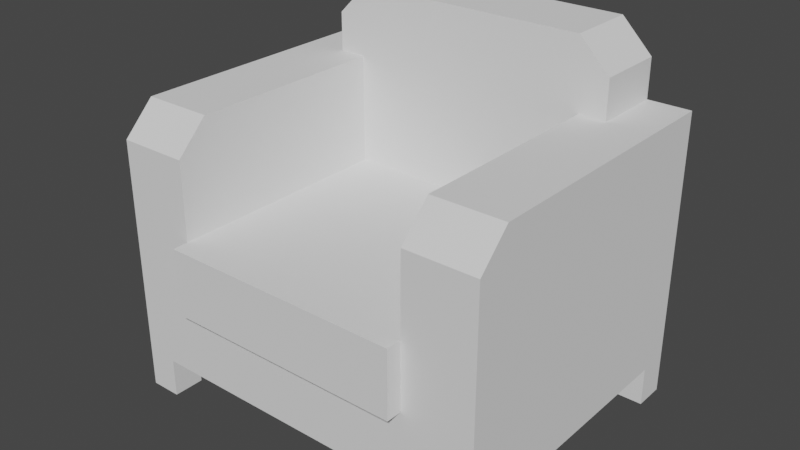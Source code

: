 # Source: lounge_chair.blend  (saved by Blender 2.91.10; exported with 4.5.12 LTS)
import bpy
from mathutils import Matrix  # noqa: F401  (used for matrix-valued properties, if any)

bpy.ops.wm.read_factory_settings(use_empty=True)
scene = bpy.context.scene
scene.name = 'Scene'

# ---- world
world_world = bpy.data.worlds.new('World'); scene.world = world_world
world_world.use_nodes = True; world_world.node_tree.nodes.clear()
_N = world_world.node_tree.nodes; _L = world_world.node_tree.links
n0 = _N.new('ShaderNodeOutputWorld'); n0.name = 'World Output'; n0.location = (300, 300)
n1 = _N.new('ShaderNodeBackground'); n1.name = 'Background'; n1.location = (10, 300)
n1.inputs[0].default_value = (0.05088, 0.05088, 0.05088, 1.0)
_L.new(n1.outputs[0], n0.inputs[0])
n0.is_active_output = True
world_world.color = (0.05088, 0.05088, 0.05088)
world_world.use_sun_shadow = False
world_world.sun_shadow_jitter_overblur = 0.0

# ---- meshes
me_lounge_chair = bpy.data.meshes.new('lounge_chair')
me_lounge_chair.from_pydata([(0.2843, -0.3364, 0.6059), (0.2843, -0.3364, 0.4223), (0.2843, -0.263, 0.6794), (0.2843, 0.2141, 0.4223), (0.2843, 0.2141, 0.6794), (-0.3487, 0.2141, 0.7712), (-0.3487, 0.2141, 0.6794), (-0.3487, 0.3796, 0.7712), (-0.3487, 0.3796, 0.6794), (0.3487, 0.2141, 0.7712), (0.2753, 0.2141, 0.8446), (0.3487, 0.3796, 0.7712), (0.2753, 0.3796, 0.8446), (0.2843, -0.263, 0.6794), (0.2843, 0.2141, 0.6794), (0.4499, -0.263, 0.6794), (0.3487, 0.2141, 0.6794), (0.3487, 0.3796, 0.6794), (0.4499, 0.3796, 0.6794), (0.4499, -0.3364, 0.6059), (0.2843, -0.3364, 0.6059), (0.4499, -0.263, 0.6794), (0.2843, -0.263, 0.6794), (-0.2753, 0.2141, 0.8446), (-0.2753, 0.3796, 0.8446), (0.2753, 0.2141, 0.8446), (0.2753, 0.3796, 0.8446), (0.4499, -0.3364, 0.09181), (0.4499, -0.3364, 0.6059), (0.4499, -0.263, 0.09181), (0.4499, -0.263, 0.6794), (0.4499, 0.3062, 0.09181), (0.4499, 0.3796, 0.6794), (0.4499, 0.3796, 0.09181), (-0.4499, -0.3364, 0.6059), (-0.4499, -0.3364, 0.09181), (-0.4499, -0.263, 0.6794), (-0.4499, -0.263, 0.09181), (-0.4499, 0.3796, 0.6794), (-0.4499, 0.3062, 0.09181), (-0.4499, 0.3796, 0.09181), (-0.4499, 0.3796, 0.09181), (-0.3764, 0.3796, 0.09181), (-0.4499, 0.3796, 0.6794), (0.3764, 0.3796, 0.09181), (-0.3487, 0.3796, 0.6794), (0.4499, 0.3796, 0.6794), (0.4499, 0.3796, 0.09181), (0.3487, 0.3796, 0.6794), (-0.3487, 0.3796, 0.7712), (0.3487, 0.3796, 0.7712), (-0.2753, 0.3796, 0.8446), (0.2753, 0.3796, 0.8446), (-0.3764, 0.3796, 0.09181), (-0.3764, 0.3062, 0.09181), (0.3764, 0.3796, 0.09181), (0.3764, -0.263, 0.09181), (0.3764, 0.3062, 0.09181), (0.4499, -0.263, 0.09181), (0.4499, 0.3062, 0.09181), (0.3764, -0.3364, 0.09181), (-0.3764, -0.3364, 0.09181), (-0.3764, -0.263, 0.09181), (-0.4499, 0.3062, 0.09181), (-0.4499, -0.263, 0.09181), (-0.2843, -0.3732, 0.4223), (-0.2843, -0.3364, 0.4223), (0.2843, -0.3732, 0.4223), (-0.2843, 0.2141, 0.4223), (0.2843, 0.2141, 0.4223), (0.2843, -0.3364, 0.4223), (0.2843, -0.3732, 0.2659), (-0.2843, -0.3732, 0.2659), (0.2843, -0.3732, 0.4223), (-0.2843, -0.3732, 0.4223), (0.4499, -0.3364, 0.09181), (0.3764, -0.3364, 0.09181), (0.4499, -0.3364, 0.6059), (0.2843, -0.3364, 0.2659), (-0.3764, -0.3364, 0.09181), (-0.4499, -0.3364, 0.09181), (0.2843, -0.3364, 0.4223), (0.2843, -0.3364, 0.6059), (-0.2843, -0.3364, 0.2659), (-0.4499, -0.3364, 0.6059), (-0.2843, -0.3364, 0.4223), (-0.2843, -0.3364, 0.6059), (-0.4499, -0.263, 0.6794), (-0.3487, 0.2141, 0.6794), (-0.2843, -0.263, 0.6794), (-0.2843, 0.2141, 0.6794), (-0.3487, 0.3796, 0.6794), (-0.4499, 0.3796, 0.6794), (-0.2843, -0.3364, 0.6059), (-0.4499, -0.3364, 0.6059), (-0.2843, -0.263, 0.6794), (-0.4499, -0.263, 0.6794), (-0.2843, -0.3364, 0.4223), (-0.2843, -0.3364, 0.6059), (-0.2843, 0.2141, 0.4223), (-0.2843, -0.263, 0.6794), (-0.2843, 0.2141, 0.6794), (-0.2753, 0.2141, 0.8446), (-0.3487, 0.2141, 0.7712), (-0.2753, 0.3796, 0.8446), (-0.3487, 0.3796, 0.7712), (0.3487, 0.2141, 0.6794), (0.2843, 0.2141, 0.6794), (0.3487, 0.2141, 0.7712), (-0.2843, 0.2141, 0.6794), (-0.3487, 0.2141, 0.6794), (-0.3487, 0.2141, 0.7712), (0.2753, 0.2141, 0.8446), (-0.2753, 0.2141, 0.8446), (-0.2843, 0.2141, 0.4223), (0.2843, 0.2141, 0.4223), (0.3487, 0.2141, 0.6794), (0.3487, 0.2141, 0.7712), (0.3487, 0.3796, 0.6794), (0.3487, 0.3796, 0.7712), (-0.2843, -0.3732, 0.4223), (-0.2843, -0.3732, 0.2659), (-0.2843, -0.3364, 0.4223), (-0.2843, -0.3364, 0.2659), (-0.2843, -0.3364, 0.2659), (-0.2843, -0.3732, 0.2659), (0.2843, -0.3364, 0.2659), (0.2843, -0.3732, 0.2659), (0.2843, -0.3732, 0.2659), (0.2843, -0.3732, 0.4223), (0.2843, -0.3364, 0.2659), (0.2843, -0.3364, 0.4223), (0.4499, -0.3364, 0.09181), (0.4499, -0.263, 0.09181), (0.4499, 0.3062, 0.09181), (0.4499, 0.3796, 0.09181), (-0.4499, -0.3364, 0.09181), (-0.4499, -0.263, 0.09181), (-0.4499, 0.3062, 0.09181), (-0.4499, 0.3796, 0.09181), (-0.4499, 0.3796, 0.09181), (-0.3764, 0.3796, 0.09181), (0.3764, 0.3796, 0.09181), (0.4499, 0.3796, 0.09181), (0.4499, -0.3364, 0.09181), (0.3764, -0.3364, 0.09181), (-0.3764, -0.3364, 0.09181), (-0.4499, -0.3364, 0.09181), (0.3764, 0.3796, 0.0), (0.3764, 0.3062, 0.0), (0.4499, 0.3796, 0.0), (0.4499, 0.3062, 0.0), (0.3764, 0.3796, 0.0), (0.4499, 0.3796, 0.0), (0.4499, 0.3062, 0.0), (0.4499, 0.3796, 0.0), (0.4499, 0.3062, 0.0), (0.3764, 0.3062, 0.0), (0.4499, 0.3062, 0.09181), (0.3764, 0.3062, 0.09181), (0.3764, 0.3062, 0.09181), (0.3764, 0.3062, 0.0), (0.3764, 0.3796, 0.09181), (0.3764, 0.3796, 0.0), (0.4499, -0.3364, 0.0), (0.3764, -0.3364, 0.0), (-0.3764, 0.3062, 0.0), (-0.4499, 0.3062, 0.0), (-0.3764, 0.3062, 0.09181), (-0.4499, 0.3062, 0.09181), (-0.4499, 0.3062, 0.0), (-0.4499, 0.3796, 0.0), (-0.4499, -0.263, 0.0), (-0.4499, -0.3364, 0.0), (-0.3764, -0.263, 0.0), (-0.3764, -0.3364, 0.0), (0.3764, -0.3364, 0.09181), (0.3764, -0.3364, 0.0), (0.3764, -0.263, 0.09181), (0.3764, -0.263, 0.0), (-0.4499, -0.3364, 0.0), (-0.4499, -0.263, 0.0), (0.3764, -0.263, 0.0), (0.4499, -0.263, 0.0), (0.3764, -0.263, 0.09181), (0.4499, -0.263, 0.09181), (-0.4499, -0.263, 0.0), (-0.3764, -0.263, 0.0), (-0.4499, -0.263, 0.09181), (-0.3764, -0.263, 0.09181), (-0.3764, -0.3364, 0.0), (-0.3764, -0.3364, 0.09181), (-0.3764, -0.263, 0.0), (-0.3764, -0.263, 0.09181), (0.4499, -0.3364, 0.0), (0.4499, -0.263, 0.0), (0.3764, -0.263, 0.0), (0.3764, -0.3364, 0.0), (0.4499, -0.263, 0.0), (0.4499, -0.3364, 0.0), (-0.4499, 0.3796, 0.0), (-0.3764, 0.3796, 0.0), (-0.3764, 0.3062, 0.0), (-0.3764, 0.3062, 0.09181), (-0.3764, 0.3796, 0.0), (-0.3764, 0.3796, 0.09181), (-0.4499, 0.3796, 0.0), (-0.4499, 0.3062, 0.0), (-0.3764, 0.3796, 0.0), (-0.3764, 0.3062, 0.0), (-0.3764, -0.3364, 0.0), (-0.4499, -0.3364, 0.0)], [], [(2, 1, 0), (1, 2, 3), (3, 2, 4), (7, 6, 5), (6, 7, 8), (11, 10, 9), (10, 11, 12), (15, 14, 13), (14, 15, 16), (16, 15, 17), (17, 15, 18), (21, 20, 19), (20, 21, 22), (25, 24, 23), (24, 25, 26), (29, 28, 27), (28, 29, 30), (30, 29, 31), (30, 31, 32), (32, 31, 33), (36, 35, 34), (35, 36, 37), (37, 36, 38), (37, 38, 39), (39, 38, 40), (43, 42, 41), (42, 43, 44), (44, 43, 45), (46, 44, 45), (44, 46, 47), (46, 45, 48), (49, 48, 45), (48, 49, 50), (50, 49, 51), (50, 51, 52), (55, 54, 53), (54, 55, 56), (56, 55, 57), (56, 57, 58), (58, 57, 59), (60, 54, 56), (61, 54, 60), (62, 54, 61), (62, 63, 54), (63, 62, 64), (67, 66, 65), (66, 67, 68), (68, 67, 69), (69, 67, 70), (73, 72, 71), (72, 73, 74), (77, 76, 75), (76, 77, 78), (76, 78, 79), (79, 78, 80), (78, 77, 81), (81, 77, 82), (83, 80, 78), (80, 83, 84), (84, 83, 85), (84, 85, 86), (89, 88, 87), (88, 89, 90), (91, 87, 88), (87, 91, 92), (95, 94, 93), (94, 95, 96), (99, 98, 97), (98, 99, 100), (100, 99, 101), (104, 103, 102), (103, 104, 105), (108, 107, 106), (107, 108, 109), (109, 108, 110), (110, 108, 111), (111, 108, 112), (111, 112, 113), (114, 107, 109), (107, 114, 115), (118, 117, 116), (117, 118, 119), (122, 121, 120), (121, 122, 123), (126, 125, 124), (125, 126, 127), (130, 129, 128), (129, 130, 131), (150, 149, 148), (149, 150, 151), (142, 153, 152), (153, 142, 143), (155, 134, 154), (134, 155, 135), (158, 157, 156), (157, 158, 159), (162, 161, 160), (161, 162, 163), (144, 165, 164), (165, 144, 145), (168, 167, 166), (167, 168, 169), (139, 170, 138), (170, 139, 171), (174, 173, 172), (173, 174, 175), (178, 177, 176), (177, 178, 179), (137, 180, 136), (180, 137, 181), (184, 183, 182), (183, 184, 185), (188, 187, 186), (187, 188, 189), (192, 191, 190), (191, 192, 193), (195, 132, 194), (132, 195, 133), (198, 197, 196), (197, 198, 199), (140, 201, 200), (201, 140, 141), (204, 203, 202), (203, 204, 205), (208, 207, 206), (207, 208, 209), (146, 211, 210), (211, 146, 147)])
me_lounge_chair.polygons.foreach_set('use_smooth', [0, 0, 0, 0, 0, 0, 0, 0, 0, 0, 0, 0, 0, 0, 0, 0, 0, 0, 0, 0, 0, 0, 0, 0, 0, 0, 0, 0, 0, 0, 1, 0, 0, 0, 0, 0, 0, 1, 0, 0, 0, 0, 1, 0, 0, 0, 0, 0, 1, 0, 0, 0, 0, 0, 0, 0, 0, 0, 0, 0, 0, 0, 0, 0, 0, 0, 0, 0, 0, 0, 0, 0, 0, 0, 0, 0, 0, 0, 0, 0, 0, 0, 0, 0, 0, 0, 0, 0, 0, 0, 0, 0, 0, 0, 0, 0, 0, 0, 0, 0, 0, 0, 0, 0, 0, 0, 0, 0, 0, 0, 0, 0, 0, 0, 0, 0, 0, 0, 0, 0, 0, 0, 0, 0, 0, 0, 0, 0])
_uv = me_lounge_chair.uv_layers.new(name='UVMap')
_uv.uv.foreach_set('vector', [-2.362, 14.57, -0.7874, 9.055, -0.7874, 12.99, -0.7874, 9.055, -2.362, 14.57, -12.59, 9.055, -12.59, 9.055, -2.362, 14.57, -12.59, 14.57, -16.14, 16.54, -12.59, 14.57, -12.59, 16.54, -12.59, 14.57, -16.14, 16.54, -16.14, 14.57, 16.14, -0.4152, 12.59, 1.812, 12.59, -0.4152, 12.59, 1.812, 16.14, -0.4152, 16.14, 1.812, 19.29, 2.362, 15.74, 12.59, 15.74, 2.362, 15.74, 12.59, 19.29, 2.362, 17.12, 12.59, 17.12, 12.59, 19.29, 2.362, 17.12, 16.14, 17.12, 16.14, 19.29, 2.362, 19.29, 16.14, 19.29, 11.97, 15.74, 9.744, 19.29, 9.744, 15.74, 9.744, 19.29, 11.97, 15.74, 11.97, 15.55, 12.59, 3.744, 16.14, 3.744, 12.59, 3.744, 16.14, 15.55, 12.59, 15.55, 16.14, 2.362, 1.969, 0.7874, 12.99, 0.7874, 1.969, 0.7874, 12.99, 2.362, 1.969, 2.362, 14.57, 2.362, 14.57, 2.362, 1.969, 14.57, 1.969, 2.362, 14.57, 14.57, 1.969, 16.14, 14.57, 16.14, 14.57, 14.57, 1.969, 16.14, 1.969, -2.362, 14.57, -0.7874, 1.969, -0.7874, 12.99, -0.7874, 1.969, -2.362, 14.57, -2.362, 1.969, -2.362, 1.969, -2.362, 14.57, -16.14, 14.57, -2.362, 1.969, -16.14, 14.57, -14.57, 1.969, -14.57, 1.969, -16.14, 14.57, -16.14, 1.969, -5.987e-15, 14.57, -1.575, 1.969, -3.952e-14, 1.969, -1.575, 1.969, -5.987e-15, 14.57, -17.72, 1.969, -17.72, 1.969, -5.987e-15, 14.57, -2.169, 14.57, -19.29, 14.57, -17.72, 1.969, -2.169, 14.57, -17.72, 1.969, -19.29, 14.57, -19.29, 1.969, -19.29, 14.57, -2.169, 14.57, -17.12, 14.57, -2.169, 16.54, -17.12, 14.57, -2.169, 14.57, -17.12, 14.57, -2.169, 16.54, -17.12, 16.54, -17.12, 16.54, -2.169, 16.54, -3.744, 18.11, -17.12, 16.54, -3.744, 18.11, -15.55, 18.11, -17.72, 16.14, -1.575, 14.57, -1.575, 16.14, -1.575, 14.57, -17.72, 16.14, -17.72, 2.362, -17.72, 2.362, -17.72, 16.14, -17.72, 14.57, -17.72, 2.362, -17.72, 14.57, -19.29, 2.362, -19.29, 2.362, -17.72, 14.57, -19.29, 14.57, -17.72, 0.7874, -1.575, 14.57, -17.72, 2.362, -1.575, 0.7874, -1.575, 14.57, -17.72, 0.7874, -1.575, 2.362, -1.575, 14.57, -1.575, 0.7874, -1.575, 2.362, -3.345e-14, 14.57, -1.575, 14.57, -3.345e-14, 14.57, -1.575, 2.362, -6.302e-16, 2.362, 15.74, 0.0, 3.55, 0.7874, 3.55, 0.0, 3.55, 0.7874, 15.74, 0.0, 3.55, 12.59, 3.55, 12.59, 15.74, 0.0, 15.74, 12.59, 15.74, 12.59, 15.74, 0.0, 15.74, 0.7874, 15.74, 9.055, 3.55, 5.701, 15.74, 5.701, 3.55, 5.701, 15.74, 9.055, 3.55, 9.055, 19.29, 12.99, 17.72, 1.969, 19.29, 1.969, 17.72, 1.969, 19.29, 12.99, 15.74, 5.701, 17.72, 1.969, 15.74, 5.701, 1.575, 1.969, 1.575, 1.969, 15.74, 5.701, 7.077e-16, 1.969, 15.74, 5.701, 19.29, 12.99, 15.74, 9.055, 15.74, 9.055, 19.29, 12.99, 15.74, 12.99, 3.55, 5.701, 7.077e-16, 1.969, 15.74, 5.701, 7.077e-16, 1.969, 3.55, 5.701, 4.441e-16, 12.99, 4.441e-16, 12.99, 3.55, 5.701, 3.55, 9.055, 4.441e-16, 12.99, 3.55, 9.055, 3.55, 12.99, 3.55, 2.362, 2.169, 12.59, -9.152e-15, 2.362, 2.169, 12.59, 3.55, 2.362, 3.55, 12.59, 2.169, 16.14, -9.152e-15, 2.362, 2.169, 12.59, -9.152e-15, 2.362, 2.169, 16.14, -9.596e-15, 16.14, 3.55, 11.97, 4.441e-16, 9.744, 3.55, 9.744, 4.441e-16, 9.744, 3.55, 11.97, 4.441e-16, 11.97, 12.59, 9.055, 0.7874, 12.99, 0.7874, 9.055, 0.7874, 12.99, 12.59, 9.055, 2.362, 14.57, 2.362, 14.57, 12.59, 9.055, 12.59, 14.57, -16.14, 15.45, -12.59, 13.23, -12.59, 15.45, -12.59, 13.23, -16.14, 15.45, -16.14, 13.23, 17.12, 16.54, 15.74, 14.57, 17.12, 14.57, 15.74, 14.57, 17.12, 16.54, 3.55, 14.57, 3.55, 14.57, 17.12, 16.54, 2.169, 14.57, 2.169, 14.57, 17.12, 16.54, 2.169, 16.54, 2.169, 16.54, 17.12, 16.54, 15.55, 18.11, 2.169, 16.54, 15.55, 18.11, 3.744, 18.11, 3.55, 9.055, 15.74, 14.57, 3.55, 14.57, 15.74, 14.57, 3.55, 9.055, 15.74, 9.055, 16.14, 14.57, 12.59, 16.54, 12.59, 14.57, 12.59, 16.54, 16.14, 14.57, 16.14, 16.54, -0.7874, 9.055, 0.0, 5.701, 0.0, 9.055, 0.0, 5.701, -0.7874, 9.055, -0.7874, 5.701, -15.74, 0.7874, -3.55, 0.0, -3.55, 0.7874, -3.55, 0.0, -15.74, 0.7874, -15.74, 0.0, 0.7874, 5.701, 0.0, 9.055, 0.0, 5.701, 0.0, 9.055, 0.7874, 5.701, 0.7874, 9.055, -19.29, 16.14, -17.72, 14.57, -17.72, 16.14, -17.72, 14.57, -19.29, 16.14, -19.29, 14.57, -17.72, 1.969, -19.29, 0.0, -17.72, 0.0, -19.29, 0.0, -17.72, 1.969, -19.29, 1.969, 16.14, 0.0, 14.57, 1.969, 14.57, 0.0, 14.57, 1.969, 16.14, 0.0, 16.14, 1.969, 19.29, 1.969, 17.72, 0.0, 19.29, 0.0, 17.72, 0.0, 19.29, 1.969, 17.72, 1.969, -16.14, 1.969, -14.57, 0.0, -14.57, 1.969, -14.57, 0.0, -16.14, 1.969, -16.14, 0.0, 19.29, 1.969, 17.72, 0.0, 19.29, 0.0, 17.72, 0.0, 19.29, 1.969, 17.72, 1.969, 1.575, 1.969, 3.353e-14, 0.0, 1.575, 0.0, 3.353e-14, 0.0, 1.575, 1.969, 3.353e-14, 1.969, -16.14, 1.969, -14.57, 0.0, -14.57, 1.969, -14.57, 0.0, -16.14, 1.969, -16.14, 0.0, -1.575, 2.362, -7.077e-16, 0.7874, -7.077e-16, 2.362, -7.077e-16, 0.7874, -1.575, 2.362, -1.575, 0.7874, -2.362, 1.969, -0.7874, 0.0, -0.7874, 1.969, -0.7874, 0.0, -2.362, 1.969, -2.362, 0.0, -2.362, 1.969, -0.7874, 0.0, -0.7874, 1.969, -0.7874, 0.0, -2.362, 1.969, -2.362, 0.0, -17.72, 1.969, -19.29, 0.0, -17.72, 0.0, -19.29, 0.0, -17.72, 1.969, -19.29, 1.969, -7.077e-16, 1.969, -1.575, 0.0, -7.077e-16, 0.0, -1.575, 0.0, -7.077e-16, 1.969, -1.575, 1.969, 2.362, 0.0, 0.7874, 1.969, 0.7874, 0.0, 0.7874, 1.969, 2.362, 0.0, 2.362, 1.969, 2.362, 0.0, 0.7874, 1.969, 0.7874, 0.0, 0.7874, 1.969, 2.362, 0.0, 2.362, 1.969, -19.29, 2.362, -17.72, 0.7874, -17.72, 2.362, -17.72, 0.7874, -19.29, 2.362, -19.29, 0.7874, -3.952e-14, 1.969, -1.575, 0.0, -3.353e-14, 0.0, -1.575, 0.0, -3.952e-14, 1.969, -1.575, 1.969, 16.14, 0.0, 14.57, 1.969, 14.57, 0.0, 14.57, 1.969, 16.14, 0.0, 16.14, 1.969, -1.575, 16.14, -3.353e-14, 14.57, -3.353e-14, 16.14, -3.353e-14, 14.57, -1.575, 16.14, -1.575, 14.57, 1.575, 1.969, 7.077e-16, 0.0, 1.575, 0.0, 7.077e-16, 0.0, 1.575, 1.969, 7.077e-16, 1.969])
me_lounge_chair.use_remesh_fix_poles = True
me_lounge_chair.use_remesh_preserve_attributes = False
me_lounge_chair.use_mirror_vertex_groups = False
me_lounge_chair.update()
me_lounge_chair.normals_split_custom_set([tuple(v) for v in zip(*[iter([-1.0, -5.525e-07, 0.0, -1.0, -5.525e-07, 0.0, -1.0, -5.525e-07, 0.0, -1.0, 0.0, 0.0, -1.0, 0.0, 0.0, -1.0, 0.0, 0.0, -1.0, 0.0, 0.0, -1.0, 0.0, 0.0, -1.0, 0.0, 0.0, -1.0, 0.0, 0.0, -1.0, 0.0, 0.0, -1.0, 0.0, 0.0, -1.0, 0.0, 0.0, -1.0, 0.0, 0.0, -1.0, 0.0, 0.0, 0.7071, 0.0, 0.7071, 0.7071, 0.0, 0.7071, 0.7071, 0.0, 0.7071, 0.7071, 0.0, 0.7071, 0.7071, 0.0, 0.7071, 0.7071, 0.0, 0.7071, 0.0, 0.0, 1.0, 0.0, 0.0, 1.0, 0.0, 0.0, 1.0, 0.0, 0.0, 1.0, 0.0, 0.0, 1.0, 0.0, 0.0, 1.0, 0.0, 0.0, 1.0, 0.0, 0.0, 1.0, 0.0, 0.0, 1.0, 0.0, 0.0, 1.0, 0.0, 0.0, 1.0, 0.0, 0.0, 1.0, 0.0, -0.7071, 0.7071, 0.0, -0.7071, 0.7071, 0.0, -0.7071, 0.7071, 0.0, -0.7071, 0.7071, 0.0, -0.7071, 0.7071, 0.0, -0.7071, 0.7071, 0.0, 0.0, 1.0, 0.0, 0.0, 1.0, 0.0, 0.0, 1.0, 0.0, 0.0, 1.0, 0.0, 0.0, 1.0, 0.0, 0.0, 1.0, 1.0, 0.0, 0.0, 1.0, 0.0, 0.0, 1.0, 0.0, 0.0, 1.0, 0.0, 0.0, 1.0, 0.0, 0.0, 1.0, 0.0, 0.0, 1.0, 0.0, 0.0, 1.0, 0.0, 0.0, 1.0, 0.0, 0.0, 1.0, 0.0, 0.0, 1.0, 0.0, 0.0, 1.0, 0.0, 0.0, 1.0, 0.0, 0.0, 1.0, 0.0, 0.0, 1.0, 0.0, 0.0, -1.0, 0.0, 0.0, -1.0, 0.0, 0.0, -1.0, 0.0, 0.0, -1.0, 0.0, 0.0, -1.0, 0.0, 0.0, -1.0, 0.0, 0.0, -1.0, 0.0, 0.0, -1.0, 0.0, 0.0, -1.0, 0.0, 0.0, -1.0, 0.0, 0.0, -1.0, 0.0, 0.0, -1.0, 0.0, 0.0, -1.0, 0.0, 0.0, -1.0, 0.0, 0.0, -1.0, 0.0, 0.0, 0.0, 1.0, 0.0, 0.0, 1.0, 0.0, 0.0, 1.0, 0.0, 0.0, 1.0, 0.0, 0.0, 1.0, 0.0, 0.0, 1.0, 0.0, 0.0, 1.0, -7.522e-07, 0.0, 1.0, -7.522e-07, 0.0, 1.0, -7.522e-07, 0.0, 1.0, 0.0, 0.0, 1.0, 0.0, 0.0, 1.0, 0.0, 0.0, 1.0, 0.0, 0.0, 1.0, 0.0, 0.0, 1.0, 0.0, 4.767e-05, 1.0, -4.371e-08, -4.797e-05, 1.0, -4.371e-08, -4.797e-05, 1.0, -4.371e-08, 0.0, 1.0, 0.0, 0.0, 1.0, 0.0, 0.0, 1.0, 0.0, 0.0, 1.0, 0.0, 0.0, 1.0, 0.0, 0.0, 1.0, 0.0, 0.0, 1.0, 2.909e-07, 0.0, 1.0, 2.909e-07, 0.0, 1.0, 2.909e-07, 0.0, 1.0, -7.371e-07, 0.0, 1.0, -7.371e-07, 0.0, 1.0, -7.371e-07, 0.0, 0.0, -1.0, 0.0, 0.0, -1.0, 0.0, 0.0, -1.0, 0.0, 0.0, -1.0, 0.0, 0.0, -1.0, 0.0, 0.0, -1.0, 4.371e-08, -4.797e-05, -1.0, 4.371e-08, 4.767e-05, -1.0, 4.371e-08, 4.797e-05, -1.0, 0.0, 0.0, -1.0, 0.0, 0.0, -1.0, 0.0, 0.0, -1.0, 0.0, 0.0, -1.0, 0.0, 0.0, -1.0, 0.0, 0.0, -1.0, 1.348e-07, 0.0, -1.0, 1.348e-07, 0.0, -1.0, 1.348e-07, 0.0, -1.0, 0.0, 0.0, -1.0, 0.0, 0.0, -1.0, 0.0, 0.0, -1.0, 1.0, -2.291e-09, -4.777e-05, 1.0, 2.291e-09, 4.777e-05, 1.0, -2.291e-09, -4.777e-05, 0.0, 0.0, -1.0, 0.0, 0.0, -1.0, 0.0, 0.0, -1.0, 0.0, 0.0, -1.0, 0.0, 0.0, -1.0, 0.0, 0.0, -1.0, 0.0, 0.0, 1.0, 0.0, 0.0, 1.0, 0.0, 0.0, 1.0, -1.904e-07, 0.0, 1.0, -1.904e-07, 0.0, 1.0, -1.904e-07, 0.0, 1.0, 0.0, 0.0, 1.0, 0.0, 0.0, 1.0, 0.0, 0.0, 1.0, -4.371e-08, 4.767e-05, 1.0, -4.371e-08, -4.797e-05, 1.0, -4.371e-08, -4.797e-05, 1.0, 0.0, -1.0, 0.0, 0.0, -1.0, 0.0, 0.0, -1.0, 0.0, 0.0, -1.0, 0.0, 0.0, -1.0, 0.0, 0.0, -1.0, 0.0, 0.0, -1.0, 0.0, 0.0, -1.0, 0.0, 0.0, -1.0, 0.0, 0.0, -1.0, 0.0, 0.0, -1.0, 0.0, 0.0, -1.0, 0.0, 0.0, -1.0, -4.548e-07, 0.0, -1.0, -4.548e-07, 0.0, -1.0, -4.548e-07, 0.0, -1.0, -2.331e-06, 0.0, -1.0, -2.331e-06, 0.0, -1.0, -2.331e-06, 0.0, -1.0, 0.0, 0.0, -1.0, 0.0, 0.0, -1.0, 0.0, 0.0, -1.0, 0.0, 0.0, -1.0, 0.0, 0.0, -1.0, 0.0, 0.0, -1.0, 3.011e-07, 0.0, -1.0, 3.011e-07, 0.0, -1.0, 3.011e-07, 0.0, -1.0, 0.0, 0.0, -1.0, 0.0, 0.0, -1.0, 0.0, 0.0, -1.0, 0.0, 0.0, -1.0, 0.0, 0.0, -1.0, 0.0, 0.0, -1.0, 0.0, 0.0, -1.0, 0.0, 0.0, -1.0, 0.0, 0.0, 0.0, 1.0, 0.0, 0.0, 1.0, 0.0, 0.0, 1.0, 0.0, 0.0, 1.0, 0.0, 0.0, 1.0, 0.0, 0.0, 1.0, 3.559e-06, 0.0, 1.0, 3.559e-06, 0.0, 1.0, 3.559e-06, 0.0, 1.0, 0.0, 0.0, 1.0, 0.0, 0.0, 1.0, 0.0, 0.0, 1.0, 0.0, -0.7071, 0.7071, 0.0, -0.7071, 0.7071, 0.0, -0.7071, 0.7071, 0.0, -0.7071, 0.7071, 0.0, -0.7071, 0.7071, 0.0, -0.7071, 0.7071, 1.0, 0.0, 0.0, 1.0, 0.0, 0.0, 1.0, 0.0, 0.0, 1.0, 0.0, 0.0, 1.0, 0.0, 0.0, 1.0, 0.0, 0.0, 1.0, 0.0, 0.0, 1.0, 0.0, 0.0, 1.0, 0.0, 0.0, -0.7071, 0.0, 0.7071, -0.7071, 0.0, 0.7071, -0.7071, 0.0, 0.7071, -0.7071, 0.0, 0.7071, -0.7071, 0.0, 0.7071, -0.7071, 0.0, 0.7071, 0.0, -1.0, 0.0, 0.0, -1.0, 0.0, 0.0, -1.0, 0.0, 0.0, -1.0, -5.709e-07, 0.0, -1.0, -5.709e-07, 0.0, -1.0, -5.709e-07, 0.0, -1.0, 5.039e-06, 0.0, -1.0, 5.039e-06, 0.0, -1.0, 5.039e-06, 0.0, -1.0, 0.0, 0.0, -1.0, 0.0, 0.0, -1.0, 0.0, 0.0, -1.0, 2.909e-07, 0.0, -1.0, 2.909e-07, 0.0, -1.0, 2.909e-07, 0.0, -1.0, -3.685e-07, 0.0, -1.0, -3.685e-07, 0.0, -1.0, -3.685e-07, 0.0, -1.0, 0.0, 0.0, -1.0, 0.0, 0.0, -1.0, 0.0, 0.0, -1.0, 0.0, 0.0, -1.0, 0.0, 0.0, -1.0, 0.0, 1.0, 0.0, 0.0, 1.0, 0.0, 0.0, 1.0, 0.0, 0.0, 1.0, 0.0, 0.0, 1.0, 0.0, 0.0, 1.0, 0.0, 0.0, -1.0, 0.0, 0.0, -1.0, 0.0, 0.0, -1.0, 0.0, 0.0, -1.0, 0.0, 0.0, -1.0, 0.0, 0.0, -1.0, 0.0, 0.0, 0.0, 0.0, -1.0, 0.0, 0.0, -1.0, 0.0, 0.0, -1.0, 0.0, 0.0, -1.0, 0.0, 0.0, -1.0, 0.0, 0.0, -1.0, 1.0, 0.0, 0.0, 1.0, 0.0, 0.0, 1.0, 0.0, 0.0, 1.0, 0.0, 0.0, 1.0, 0.0, 0.0, 1.0, 0.0, 0.0, 0.0, 0.0, -1.0, 0.0, 0.0, -1.0, 0.0, 0.0, -1.0, 0.0, 0.0, -1.0, 0.0, 0.0, -1.0, 0.0, 0.0, -1.0, 0.0, 1.0, 0.0, 0.0, 1.0, 0.0, 0.0, 1.0, 0.0, 0.0, 1.0, 0.0, 0.0, 1.0, 0.0, 0.0, 1.0, 0.0, 1.0, 0.0, 0.0, 1.0, 0.0, 0.0, 1.0, 0.0, 0.0, 1.0, 0.0, 0.0, 1.0, 0.0, 0.0, 1.0, 0.0, 0.0, 0.0, -1.0, 0.0, 0.0, -1.0, 0.0, 0.0, -1.0, 0.0, 0.0, -1.0, 0.0, 0.0, -1.0, 0.0, 0.0, -1.0, 0.0, -1.0, 0.0, 0.0, -1.0, 0.0, 0.0, -1.0, 0.0, 0.0, -1.0, 0.0, 0.0, -1.0, 0.0, 0.0, -1.0, 0.0, 0.0, 0.0, -1.0, 0.0, 0.0, -1.0, 0.0, 0.0, -1.0, 0.0, 0.0, -1.0, 0.0, 0.0, -1.0, 0.0, 0.0, -1.0, 0.0, 0.0, -1.0, 0.0, 0.0, -1.0, 0.0, 0.0, -1.0, 0.0, 0.0, -1.0, 0.0, 0.0, -1.0, 0.0, 0.0, -1.0, 0.0, -1.0, 0.0, 0.0, -1.0, 0.0, 0.0, -1.0, 0.0, 0.0, -1.0, 0.0, 0.0, -1.0, 0.0, 0.0, -1.0, 0.0, 0.0, 0.0, 0.0, -1.0, 0.0, 0.0, -1.0, 0.0, 0.0, -1.0, 0.0, 0.0, -1.0, 0.0, 0.0, -1.0, 0.0, 0.0, -1.0, -1.0, 0.0, 0.0, -1.0, 0.0, 0.0, -1.0, 0.0, 0.0, -1.0, 0.0, 0.0, -1.0, 0.0, 0.0, -1.0, 0.0, 0.0, -1.0, 0.0, 0.0, -1.0, 0.0, 0.0, -1.0, 0.0, 0.0, -1.0, 0.0, 0.0, -1.0, 0.0, 0.0, -1.0, 0.0, 0.0, 0.0, 1.0, 0.0, 0.0, 1.0, 0.0, 0.0, 1.0, 0.0, 0.0, 1.0, 0.0, 0.0, 1.0, 0.0, 0.0, 1.0, 0.0, 0.0, 1.0, 0.0, 0.0, 1.0, 0.0, 0.0, 1.0, 0.0, 0.0, 1.0, 0.0, 0.0, 1.0, 0.0, 0.0, 1.0, 0.0, 1.0, 0.0, 0.0, 1.0, 0.0, 0.0, 1.0, 0.0, 0.0, 1.0, 0.0, 0.0, 1.0, 0.0, 0.0, 1.0, 0.0, 0.0, 1.0, 0.0, 0.0, 1.0, 0.0, 0.0, 1.0, 0.0, 0.0, 1.0, 0.0, 0.0, 1.0, 0.0, 0.0, 1.0, 0.0, 0.0, 0.0, 0.0, -1.0, 0.0, 0.0, -1.0, 0.0, 0.0, -1.0, 0.0, 0.0, -1.0, 0.0, 0.0, -1.0, 0.0, 0.0, -1.0, 0.0, 1.0, 0.0, 0.0, 1.0, 0.0, 0.0, 1.0, 0.0, 0.0, 1.0, 0.0, 0.0, 1.0, 0.0, 0.0, 1.0, 0.0, 1.0, 0.0, 0.0, 1.0, 0.0, 0.0, 1.0, 0.0, 0.0, 1.0, 0.0, 0.0, 1.0, 0.0, 0.0, 1.0, 0.0, 0.0, 0.0, 0.0, -1.0, 0.0, 0.0, -1.0, 0.0, 0.0, -1.0, 0.0, 0.0, -1.0, 0.0, 0.0, -1.0, 0.0, 0.0, -1.0, 0.0, -1.0, 0.0, 0.0, -1.0, 0.0, 0.0, -1.0, 0.0, 0.0, -1.0, 0.0, 0.0, -1.0, 0.0, 0.0, -1.0, 0.0])] * 3)])

# ---- objects
ob_lounge_chair = bpy.data.objects.new('lounge_chair', me_lounge_chair)
ob_collider = bpy.data.objects.new('collider', None)

# ---- transforms, parenting, visibility, modifiers, constraints
ob_lounge_chair.location = (0.0, 0.0, 0.0)
ob_lounge_chair.rotation_mode = 'QUATERNION'
ob_lounge_chair.rotation_quaternion = (1.0, 0.0, 0.0, 0.0)
ob_lounge_chair.lineart.crease_threshold = 0.0
ob_collider.parent = ob_lounge_chair
ob_collider.location = (1.11e-17, -1.344e-08, 0.25)
ob_collider.scale = (0.8607, 0.7181, 0.345)
ob_collider.empty_display_type = 'CUBE'
ob_collider.empty_display_size = 0.5
ob_collider.lineart.crease_threshold = 0.0

# ---- collection membership
scene.collection.objects.link(ob_lounge_chair)
scene.collection.objects.link(ob_collider)

# ---- scene / render settings (as saved in the file)
scene.frame_start = 1; scene.frame_end = 250; scene.frame_set(1)
scene.render.engine = 'BLENDER_EEVEE_NEXT'
scene.cycles.use_denoising = False
scene.cycles.samples = 128
scene.cycles.sampling_pattern = 'TABULATED_SOBOL'
scene.cycles.use_adaptive_sampling = False
scene.cycles.use_light_tree = False
scene.view_settings.view_transform = 'Filmic'
bpy.context.view_layer.update()

# ---- added for rendering (the .blend has no active camera and no usable light): camera, sun
cam_auto = bpy.data.cameras.new('AutoCamera')
cam_auto.lens = 50.0
cam_auto.sensor_width = 36.0
cam_auto.clip_end = 1000.0
ob_auto_camera = bpy.data.objects.new('AutoCamera', cam_auto)
scene.collection.objects.link(ob_auto_camera)
ob_auto_camera.location = (1.33744, -1.6017, 1.49226)
ob_auto_camera.rotation_euler = (1.09748, -7.21219e-08, 0.694738)
scene.camera = ob_auto_camera
light_auto_sun = bpy.data.lights.new('AutoSun', 'SUN')
light_auto_sun.energy = 3.0
light_auto_sun.angle = 0.0523599
ob_auto_sun = bpy.data.objects.new('AutoSun', light_auto_sun)
scene.collection.objects.link(ob_auto_sun)
ob_auto_sun.rotation_euler = (0.872665, 0.174533, 0.523599)
bpy.context.view_layer.update()
